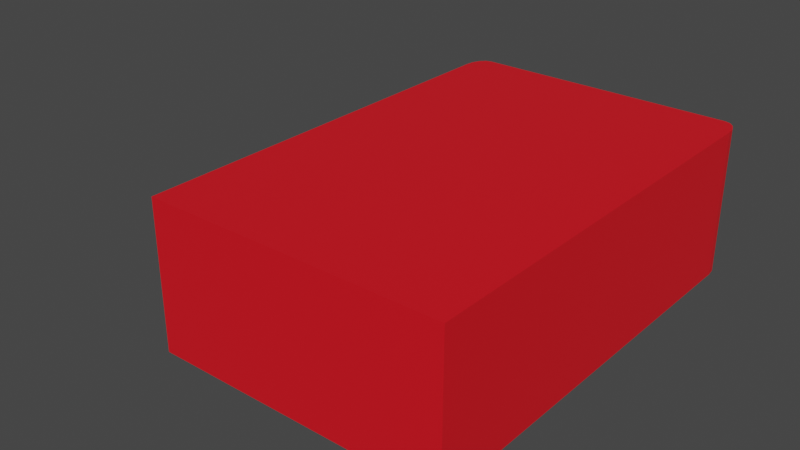 # Source: Distributeur.blend  (saved by Blender 3.2.14; exported with 4.5.12 LTS)
import bpy
from mathutils import Matrix  # noqa: F401  (used for matrix-valued properties, if any)

bpy.ops.wm.read_factory_settings(use_empty=True)
scene = bpy.context.scene
scene.name = 'Scene'

# ---- collections
col_collection = bpy.data.collections.new('Collection'); scene.collection.children.link(col_collection)

# ---- materials (node trees are filled in below, after node groups)
mat_material_001 = bpy.data.materials.new('Material.001')
mat_material_001.use_transparent_shadow = False
mat_material_002 = bpy.data.materials.new('Material.002')
mat_material_002.use_transparent_shadow = False

# ---- material node trees
mat_material_001.use_nodes = True; mat_material_001.node_tree.nodes.clear()
_N = mat_material_001.node_tree.nodes; _L = mat_material_001.node_tree.links
n0 = _N.new('ShaderNodeBsdfPrincipled'); n0.name = 'Principled BSDF'; n0.location = (10, 300)
n0.distribution = 'GGX'
n0.subsurface_method = 'RANDOM_WALK_SKIN'
n0.inputs[0].default_value = (0.8, 0.006018, 0.01494, 1.0)
n0.inputs[3].default_value = 1.45
n0.inputs[27].default_value = (0.0, 0.0, 0.0, 1.0)
n0.inputs[28].default_value = 1.0
n1 = _N.new('ShaderNodeOutputMaterial'); n1.name = 'Material Output'; n1.location = (300, 300)
_L.new(n0.outputs[0], n1.inputs[0])
n1.is_active_output = True
mat_material_002.use_nodes = True; mat_material_002.node_tree.nodes.clear()
_N = mat_material_002.node_tree.nodes; _L = mat_material_002.node_tree.links
n0 = _N.new('ShaderNodeBsdfPrincipled'); n0.name = 'Principled BSDF'; n0.location = (10, 300)
n0.distribution = 'GGX'
n0.subsurface_method = 'RANDOM_WALK_SKIN'
n0.inputs[0].default_value = (0.1149, 0.1149, 0.1149, 1.0)
n0.inputs[3].default_value = 1.45
n0.inputs[27].default_value = (0.0, 0.0, 0.0, 1.0)
n0.inputs[28].default_value = 1.0
n1 = _N.new('ShaderNodeOutputMaterial'); n1.name = 'Material Output'; n1.location = (300, 300)
_L.new(n0.outputs[0], n1.inputs[0])
n1.is_active_output = True

# ---- world
world_world = bpy.data.worlds.new('World'); scene.world = world_world
world_world.use_nodes = True; world_world.node_tree.nodes.clear()
_N = world_world.node_tree.nodes; _L = world_world.node_tree.links
n0 = _N.new('ShaderNodeOutputWorld'); n0.name = 'World Output'; n0.location = (300, 300)
n1 = _N.new('ShaderNodeBackground'); n1.name = 'Background'; n1.location = (10, 300)
n1.inputs[0].default_value = (0.05088, 0.05088, 0.05088, 1.0)
_L.new(n1.outputs[0], n0.inputs[0])
n0.is_active_output = True
world_world.color = (0.05088, 0.05088, 0.05088)
world_world.use_sun_shadow = False
world_world.sun_shadow_jitter_overblur = 0.0

# ---- meshes
me_cube_001 = bpy.data.meshes.new('Cube.001')
me_cube_001.from_pydata([(-1.0, -1.0, -1.0), (-0.6586, 1.0, -0.3086), (-0.6586, 1.0, 0.3082), (1.0, -1.0, -1.0), (0.6586, 1.0, -0.3086), (0.6586, 1.0, 0.3082), (-1.0, 1.0, -1.0), (1.0, 1.0, -1.0), (0.5501, 1.0, -0.3086), (-0.549, 1.0, -0.3086), (0.5501, 1.0, -0.3334), (-0.549, 1.0, -0.3334), (-0.6586, -0.2104, 0.3082), (-0.6586, -0.2104, -0.3086), (-0.549, -0.2104, -0.3086), (0.6586, -0.2104, 0.3082), (0.6586, -0.2104, -0.3086), (0.5501, -0.2104, -0.3086), (0.7086, 1.0, 0.3082), (0.7086, 1.0, -0.3086), (0.7086, -0.2104, 0.3082), (0.7086, -0.2104, -0.3086), (-0.7086, 1.0, 0.3082), (-0.7086, 1.0, -0.3086), (-0.7086, -0.2104, 0.3082), (-0.7086, -0.2104, -0.3086), (-0.6586, 0.8001, 0.3082), (-0.6586, 0.8001, -0.3086), (-0.7086, 0.8001, 0.3082), (-0.7086, 0.8001, -0.3086), (0.6586, 0.8001, 0.3082), (0.6586, 0.8001, -0.3086), (0.7086, 0.8001, 0.3082), (0.7086, 0.8001, -0.3086), (-0.8984, -1.0, 1.0), (-1.0, -1.0, 0.8984), (-0.9373, -1.0, 0.9923), (-0.9702, -1.0, 0.9702), (-0.9923, -1.0, 0.9373), (1.0, -1.0, 0.8984), (0.8984, -1.0, 1.0), (0.9923, -1.0, 0.9373), (0.9702, -1.0, 0.9702), (0.9373, -1.0, 0.9923), (-1.0, 1.0, 0.8984), (-0.8984, 1.0, 1.0), (-0.955, 1.0, 0.9089), (-0.9923, 1.0, 0.9373), (-0.9702, 1.0, 0.9702), (-0.9373, 1.0, 0.9923), (0.8984, 1.0, 1.0), (1.0, 1.0, 0.8984), (0.955, 1.0, 0.9089), (0.9373, 1.0, 0.9923), (0.9702, 1.0, 0.9702), (0.9923, 1.0, 0.9373), (0.5501, 1.066, -0.3086), (0.3859, 1.23, -0.3086), (0.5376, 1.129, -0.3086), (0.502, 1.182, -0.3086), (0.4487, 1.218, -0.3086), (-0.3849, 1.23, -0.3086), (-0.549, 1.066, -0.3086), (-0.4477, 1.218, -0.3086), (-0.501, 1.182, -0.3086), (-0.5365, 1.129, -0.3086), (0.3859, 1.23, -0.3334), (0.5501, 1.066, -0.3334), (0.4487, 1.218, -0.3334), (0.502, 1.182, -0.3334), (0.5376, 1.129, -0.3334), (-0.549, 1.066, -0.3334), (-0.3849, 1.23, -0.3334), (-0.5365, 1.129, -0.3334), (-0.501, 1.182, -0.3334), (-0.4477, 1.218, -0.3334)], [], [(50, 45, 34, 40), (2, 5, 15, 12), (2, 1, 6, 44, 46), (0, 35, 44, 6), (6, 7, 3, 0), (7, 51, 39, 3), (5, 2, 46, 45, 50, 52), (1, 9, 11, 10, 8, 4, 7, 6), (4, 5, 52, 51, 7), (8, 10, 67, 56), (10, 11, 71, 73, 74, 75, 72, 66, 68, 69, 70, 67), (11, 9, 62, 71), (57, 66, 72, 61), (13, 12, 15, 16, 17, 14), (12, 13, 25, 24), (8, 9, 14, 17), (15, 5, 18, 20), (9, 1, 13, 14), (4, 8, 17, 16), (18, 19, 21, 20), (5, 4, 31, 30), (4, 16, 21, 19), (16, 15, 20, 21), (23, 22, 24, 25), (2, 12, 24, 22), (2, 22, 28, 26), (13, 1, 23, 25), (27, 26, 28, 29), (22, 23, 29, 28), (23, 1, 27, 29), (1, 2, 26, 27), (30, 31, 33, 32), (4, 19, 33, 31), (18, 5, 30, 32), (19, 18, 32, 33), (44, 47, 46), (47, 48, 46), (48, 49, 46), (49, 45, 46), (50, 53, 52), (53, 54, 52), (54, 55, 52), (55, 51, 52), (34, 45, 49, 36), (36, 49, 48, 37), (37, 48, 47, 38), (38, 47, 44, 35), (50, 40, 43, 53), (53, 43, 42, 54), (54, 42, 41, 55), (55, 41, 39, 51), (3, 39, 41, 42, 43, 40, 34, 36, 37, 38, 35, 0), (56, 67, 70, 58), (58, 70, 69, 59), (59, 69, 68, 60), (60, 68, 66, 57), (71, 62, 65, 73), (73, 65, 64, 74), (74, 64, 63, 75), (75, 63, 61, 72), (9, 8, 56, 58, 59, 60, 57, 61, 63, 64, 65, 62)])
_uv = me_cube_001.uv_layers.new(name='UVMap')
_uv.uv.foreach_set('vector', [0.6377, 0.5, 0.8623, 0.5, 0.8623, 0.75, 0.6377, 0.75, 0.5594, 0.3156, 0.5594, 0.4344, 0.5594, 0.4344, 0.5594, 0.3156, 0.5594, 0.3156, 0.4406, 0.3156, 0.375, 0.25, 0.6123, 0.25, 0.6164, 0.2586, 0.375, 0.0, 0.6123, 0.0, 0.6123, 0.25, 0.375, 0.25, 0.125, 0.5, 0.375, 0.5, 0.375, 0.75, 0.125, 0.75, 0.375, 0.5, 0.6123, 0.5, 0.6123, 0.75, 0.375, 0.75, 0.5594, 0.4344, 0.5594, 0.3156, 0.6164, 0.2586, 0.625, 0.2627, 0.625, 0.4873, 0.6164, 0.4914, 0.4406, 0.3156, 0.4406, 0.3255, 0.4382, 0.3249, 0.4382, 0.4252, 0.4406, 0.4246, 0.4406, 0.4344, 0.375, 0.5, 0.375, 0.25, 0.4406, 0.4344, 0.5594, 0.4344, 0.6164, 0.4914, 0.6123, 0.5, 0.375, 0.5, 0.4406, 0.4246, 0.4382, 0.4252, 0.4382, 0.4252, 0.4406, 0.4246, 0.4382, 0.4252, 0.4382, 0.3249, 0.4382, 0.3249, 0.4382, 0.3253, 0.4382, 0.3263, 0.4382, 0.3341, 0.4382, 0.3399, 0.4382, 0.4102, 0.4382, 0.416, 0.4382, 0.4237, 0.4382, 0.4248, 0.4382, 0.4252, 0.4382, 0.3249, 0.4406, 0.3255, 0.4406, 0.3255, 0.4382, 0.3249, 0.4406, 0.4098, 0.4382, 0.4102, 0.4382, 0.3399, 0.4406, 0.3403, 0.4406, 0.3156, 0.5594, 0.3156, 0.5594, 0.4344, 0.4406, 0.4344, 0.4406, 0.4246, 0.4406, 0.3255, 0.5594, 0.3156, 0.4406, 0.3156, 0.4406, 0.3156, 0.5594, 0.3156, 0.4406, 0.4246, 0.4406, 0.3255, 0.4406, 0.3255, 0.4406, 0.4246, 0.5594, 0.4344, 0.5594, 0.4344, 0.5594, 0.4344, 0.5594, 0.4344, 0.4406, 0.3255, 0.4406, 0.3156, 0.4406, 0.3156, 0.4406, 0.3255, 0.4406, 0.4344, 0.4406, 0.4246, 0.4406, 0.4246, 0.4406, 0.4344, 0.5594, 0.4344, 0.4406, 0.4344, 0.4406, 0.4344, 0.5594, 0.4344, 0.5594, 0.4344, 0.4406, 0.4344, 0.4406, 0.4344, 0.5594, 0.4344, 0.4406, 0.4344, 0.4406, 0.4344, 0.4406, 0.4344, 0.4406, 0.4344, 0.4406, 0.4344, 0.5594, 0.4344, 0.5594, 0.4344, 0.4406, 0.4344, 0.4406, 0.3156, 0.5594, 0.3156, 0.5594, 0.3156, 0.4406, 0.3156, 0.5594, 0.3156, 0.5594, 0.3156, 0.5594, 0.3156, 0.5594, 0.3156, 0.5594, 0.3156, 0.5594, 0.3156, 0.5594, 0.3156, 0.5594, 0.3156, 0.4406, 0.3156, 0.4406, 0.3156, 0.4406, 0.3156, 0.4406, 0.3156, 0.4406, 0.3156, 0.5594, 0.3156, 0.5594, 0.3156, 0.4406, 0.3156, 0.5594, 0.3156, 0.4406, 0.3156, 0.4406, 0.3156, 0.5594, 0.3156, 0.4406, 0.3156, 0.4406, 0.3156, 0.4406, 0.3156, 0.4406, 0.3156, 0.4406, 0.3156, 0.5594, 0.3156, 0.5594, 0.3156, 0.4406, 0.3156, 0.5594, 0.4344, 0.4406, 0.4344, 0.4406, 0.4344, 0.5594, 0.4344, 0.4406, 0.4344, 0.4406, 0.4344, 0.4406, 0.4344, 0.4406, 0.4344, 0.5594, 0.4344, 0.5594, 0.4344, 0.5594, 0.4344, 0.5594, 0.4344, 0.4406, 0.4344, 0.5594, 0.4344, 0.5594, 0.4344, 0.4406, 0.4344, 0.6123, 0.25, 0.6176, 0.2515, 0.6164, 0.2586, 0.6176, 0.2515, 0.6216, 0.2534, 0.6164, 0.2586, 0.6216, 0.2534, 0.622, 0.253, 0.6164, 0.2586, 0.622, 0.253, 0.6212, 0.2538, 0.6164, 0.2586, 0.6212, 0.4962, 0.6285, 0.4879, 0.6164, 0.4914, 0.6285, 0.4879, 0.6216, 0.4966, 0.6164, 0.4914, 0.6216, 0.4966, 0.6172, 0.5, 0.6164, 0.4914, 0.6172, 0.5, 0.6123, 0.5, 0.6164, 0.4914, 0.8623, 0.75, 0.8623, 0.5, 0.8672, 0.5, 0.8672, 0.75, 0.8672, 0.75, 0.8672, 0.5, 0.875, 0.5, 0.875, 0.75, 0.625, 0.0, 0.625, 0.25, 0.6172, 0.25, 0.6172, 0.0, 0.6172, 0.0, 0.6172, 0.25, 0.6123, 0.25, 0.6123, 0.0, 0.6377, 0.5, 0.6377, 0.75, 0.6328, 0.75, 0.6328, 0.5, 0.6328, 0.5, 0.6328, 0.75, 0.625, 0.75, 0.625, 0.5, 0.625, 0.5, 0.625, 0.75, 0.6172, 0.75, 0.6172, 0.5, 0.6172, 0.5, 0.6172, 0.75, 0.6123, 0.75, 0.6123, 0.5, 0.375, 0.75, 0.6123, 0.75, 0.6172, 0.751, 0.6213, 0.7537, 0.624, 0.7578, 0.625, 0.7627, 0.625, 0.9873, 0.624, 0.9922, 0.6213, 0.9963, 0.6172, 0.999, 0.6123, 1.0, 0.375, 1.0, 0.4406, 0.4246, 0.4382, 0.4252, 0.4382, 0.4248, 0.4406, 0.4242, 0.4406, 0.4242, 0.4382, 0.4248, 0.4382, 0.4237, 0.4406, 0.4232, 0.4406, 0.4232, 0.4382, 0.4237, 0.4382, 0.416, 0.4406, 0.4155, 0.4406, 0.4155, 0.4382, 0.416, 0.4382, 0.4102, 0.4406, 0.4098, 0.4382, 0.3249, 0.4406, 0.3255, 0.4406, 0.3258, 0.4382, 0.3253, 0.4382, 0.3253, 0.4406, 0.3258, 0.4406, 0.3269, 0.4382, 0.3263, 0.4382, 0.3263, 0.4406, 0.3269, 0.4406, 0.3346, 0.4382, 0.3341, 0.4382, 0.3341, 0.4406, 0.3346, 0.4406, 0.3403, 0.4382, 0.3399, 0.4406, 0.3255, 0.4406, 0.4246, 0.4406, 0.4246, 0.4406, 0.4242, 0.4406, 0.4232, 0.4406, 0.4155, 0.4406, 0.4098, 0.4406, 0.3403, 0.4406, 0.3346, 0.4406, 0.3269, 0.4406, 0.3258, 0.4406, 0.3255])
me_cube_001.materials.append(mat_material_001)
me_cube_001.update()
me_plane_001 = bpy.data.meshes.new('Plane.001')
me_plane_001.from_pydata([(-1.0, -1.0, 0.0), (1.0, -1.0, 0.0), (-1.0, 1.0, 0.0), (1.0, 1.0, 0.0), (-1.0, 1.0, -0.1072), (-1.0, -1.0, -0.1072), (1.0, -1.0, -0.1072), (1.0, 1.0, -0.1072)], [], [(0, 2, 3, 1), (5, 6, 7, 4), (1, 3, 7, 6), (2, 0, 5, 4), (3, 2, 4, 7), (0, 1, 6, 5)])
_uv = me_plane_001.uv_layers.new(name='UVMap')
_uv.uv.foreach_set('vector', [0.0, 0.0, 0.0, 1.0, 1.0, 1.0, 1.0, 0.0, 0.0, 0.0, 1.0, 0.0, 1.0, 1.0, 0.0, 1.0, 1.0, 0.0, 1.0, 1.0, 1.0, 1.0, 1.0, 0.0, 0.0, 1.0, 0.0, 0.0, 0.0, 0.0, 0.0, 1.0, 1.0, 1.0, 0.0, 1.0, 0.0, 1.0, 1.0, 1.0, 0.0, 0.0, 1.0, 0.0, 1.0, 0.0, 0.0, 0.0])
me_plane_001.materials.append(mat_material_002)
me_plane_001.update()
arm_armature = bpy.data.armatures.new('Armature')  # bones are not reproduced

# ---- objects
ob_distributeur = bpy.data.objects.new('distributeur', me_cube_001)
ob_volet = bpy.data.objects.new('volet', me_plane_001)
ob_armature = bpy.data.objects.new('Armature', arm_armature)

# ---- transforms, parenting, visibility, modifiers, constraints
ob_distributeur.parent = ob_armature
ob_distributeur.matrix_parent_inverse = Matrix(((2.315, 1.028e-15, -2.526e-19, 6.303e-16), (2.528e-19, -0.001138, -2.315, -1.021), (-1.028e-15, 2.315, -0.001138, 1.409), (-0.0, -0.0, 0.0, 1.0)))
ob_distributeur.location = (0.0, 0.0, 0.0)
ob_distributeur.scale = (2.0, 1.0, 3.0)
ob_volet.parent = ob_armature
ob_volet.matrix_parent_inverse = Matrix(((2.315, 1.028e-15, -2.526e-19, -9.117e-16), (2.528e-19, -0.001138, -2.315, -0.9922), (-1.028e-15, 2.315, -0.001138, -2.05), (-0.0, -0.0, 0.0, 1.0)))
ob_volet.location = (0.0, 0.8275, 0.006708)
ob_volet.rotation_euler = (1.571, -0.0, 0.0)
ob_volet.scale = (1.346, 0.9528, 1.0)
ob_armature.location = (6.468e-19, 0.8855, 3.019)
ob_armature.rotation_euler = (-3.142, 1.091e-19, 4.441e-16)
ob_armature.scale = (0.432, 0.432, 0.432)

# ---- collection membership
col_collection.objects.link(ob_distributeur)
col_collection.objects.link(ob_volet)
col_collection.objects.link(ob_armature)

# ---- scene / render settings (as saved in the file)
scene.frame_start = 1; scene.frame_end = 250; scene.frame_set(0)
scene.render.engine = 'BLENDER_EEVEE_NEXT'
scene.cycles.sampling_pattern = 'TABULATED_SOBOL'
scene.cycles.use_light_tree = False
scene.view_settings.view_transform = 'Filmic'
bpy.context.view_layer.update()

# ---- added for rendering (the .blend has no active camera and no usable light): camera, sun
cam_auto = bpy.data.cameras.new('AutoCamera')
cam_auto.lens = 50.0
cam_auto.sensor_width = 36.0
cam_auto.clip_end = 1000.0
ob_auto_camera = bpy.data.objects.new('AutoCamera', cam_auto)
scene.collection.objects.link(ob_auto_camera)
ob_auto_camera.location = (6.98393, -8.26548, 8.60348)
ob_auto_camera.rotation_euler = (1.09748, -7.21219e-08, 0.694738)
scene.camera = ob_auto_camera
light_auto_sun = bpy.data.lights.new('AutoSun', 'SUN')
light_auto_sun.energy = 3.0
light_auto_sun.angle = 0.0523599
ob_auto_sun = bpy.data.objects.new('AutoSun', light_auto_sun)
scene.collection.objects.link(ob_auto_sun)
ob_auto_sun.rotation_euler = (0.872665, 0.174533, 0.523599)
bpy.context.view_layer.update()
